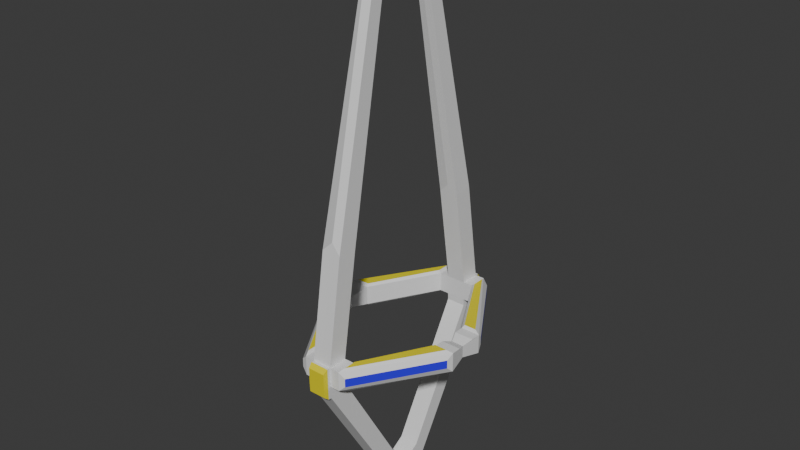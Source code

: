 # Source: lance_3.blend  (saved by Blender 4.2.66; exported with 4.5.12 LTS)
import bpy
from mathutils import Matrix  # noqa: F401  (used for matrix-valued properties, if any)

bpy.ops.wm.read_factory_settings(use_empty=True)
scene = bpy.context.scene
scene.name = 'c_ubersaw.qc'

# ---- collections
col_lance_3 = bpy.data.collections.new('lance_3'); scene.collection.children.link(col_lance_3)

# ---- materials (node trees are filled in below, after node groups)
mat_c_ubersaw = bpy.data.materials.new('c_ubersaw')
mat_c_ubersaw.use_transparent_shadow = False
mat_c_ubersaw.diffuse_color = (0.9858, 0.0, 0.5364, 1.0)
mat_c_saxxy = bpy.data.materials.new('c_saxxy')
mat_c_saxxy.use_transparent_shadow = False
mat_blue = bpy.data.materials.new('blue')
mat_blue.use_transparent_shadow = False
mat_glow_inner_001 = bpy.data.materials.new('glow_inner.001')
mat_glow_inner_001.use_transparent_shadow = False
mat_c_frying_pan_gold = bpy.data.materials.new('c_frying_pan_gold')

# ---- material node trees
mat_c_saxxy.use_nodes = True; mat_c_saxxy.node_tree.nodes.clear()
_N = mat_c_saxxy.node_tree.nodes; _L = mat_c_saxxy.node_tree.links
n0 = _N.new('ShaderNodeBsdfPrincipled'); n0.name = 'Principled BSDF'; n0.location = (10, 300)
n0.inputs[0].default_value = (0.8004, 0.1685, 0.004768, 1.0)
n1 = _N.new('ShaderNodeOutputMaterial'); n1.name = 'Material Output'; n1.location = (300, 300)
_L.new(n0.outputs[0], n1.inputs[0])
n1.is_active_output = True
mat_blue.use_nodes = True; mat_blue.node_tree.nodes.clear()
_N = mat_blue.node_tree.nodes; _L = mat_blue.node_tree.links
n0 = _N.new('ShaderNodeBsdfPrincipled'); n0.name = 'Principled BSDF'; n0.location = (10, 300)
n0.inputs[0].default_value = (0.03327, 0.006964, 0.8006, 1.0)
n1 = _N.new('ShaderNodeOutputMaterial'); n1.name = 'Material Output'; n1.location = (300, 300)
_L.new(n0.outputs[0], n1.inputs[0])
n1.is_active_output = True
mat_glow_inner_001.use_nodes = True; mat_glow_inner_001.node_tree.nodes.clear()
_N = mat_glow_inner_001.node_tree.nodes; _L = mat_glow_inner_001.node_tree.links
n0 = _N.new('ShaderNodeBsdfPrincipled'); n0.name = 'Principled BSDF'; n0.location = (10, 300)
n1 = _N.new('ShaderNodeOutputMaterial'); n1.name = 'Material Output'; n1.location = (300, 300)
_L.new(n0.outputs[0], n1.inputs[0])
n1.is_active_output = True
mat_c_frying_pan_gold.use_nodes = True; mat_c_frying_pan_gold.node_tree.nodes.clear()
_N = mat_c_frying_pan_gold.node_tree.nodes; _L = mat_c_frying_pan_gold.node_tree.links
n0 = _N.new('ShaderNodeBsdfPrincipled'); n0.name = 'Principled BSDF'; n0.location = (10, 300)
n0.inputs[0].default_value = (0.8001, 0.6991, 0.004141, 1.0)
n1 = _N.new('ShaderNodeOutputMaterial'); n1.name = 'Material Output'; n1.location = (300, 300)
_L.new(n0.outputs[0], n1.inputs[0])
n1.is_active_output = True

# ---- world
world_world = bpy.data.worlds.new('World'); scene.world = world_world
world_world.use_nodes = True; world_world.node_tree.nodes.clear()
_N = world_world.node_tree.nodes; _L = world_world.node_tree.links
n0 = _N.new('ShaderNodeOutputWorld'); n0.name = 'World Output'; n0.location = (300, 300)
n1 = _N.new('ShaderNodeBackground'); n1.name = 'Background'; n1.location = (10, 300)
n1.inputs[0].default_value = (0.05088, 0.05088, 0.05088, 1.0)
_L.new(n1.outputs[0], n0.inputs[0])
n0.is_active_output = True
world_world.color = (0.05088, 0.05088, 0.05088)
world_world.use_sun_shadow = False
world_world.sun_shadow_jitter_overblur = 0.0

# ---- meshes
me_hand_crest_v1 = bpy.data.meshes.new('hand_crest_v1')
me_hand_crest_v1.from_pydata([(-2.25, -10.4, 1.25), (-2.25, -10.4, -1.25), (-6.0, -1.0, 1.0), (-1.0, -11.0, 1.0), (-1.0, -9.0, 1.0), (-8.0, -1.0, 1.0), (-2.25, -9.104, -1.25), (-2.25, -9.104, 1.25), (0.0, -11.0, -1.0), (0.0, -11.0, 1.0), (0.0, -9.0, -1.0), (0.0, -9.0, 1.0), (-7.396, -2.25, -1.25), (-7.396, -2.25, 1.25), (-7.631, 0.0, -0.6308), (-7.631, 0.0, 0.6308), (-6.104, -2.25, -1.25), (-6.104, -2.25, 1.25), (-6.369, 0.0, -0.6308), (-6.369, 0.0, 0.6308), (-0.6, -2.396, 36.48), (-0.6, -3.286, 38.27), (0.0, -9.04, -1.719), (-0.6, -2.841, 37.37), (0.0, -10.96, -2.281), (0.0, -2.217, 36.57), (0.0, -3.552, 39.25), (-1.0, -9.0, -1.0), (-2.0, -11.0, -1.0), (0.0, -3.107, 38.36), (-1.0, -11.0, -1.0), (-1.0, -9.346, 11.72), (-1.0, -7.374, 11.39), (0.0, -9.18, 12.7), (0.0, -7.207, 12.37), (-2.0, -9.0, 1.0), (-6.0, -2.0, 1.0), (-2.607, -10.81, 0.437), (-7.81, -2.607, 0.437), (-2.0, -9.0, -1.0), (-2.607, -10.81, -0.437), (-6.0, -2.0, -1.0), (-7.81, -2.607, -0.437), (-2.0, -11.0, -1.0), (-8.0, -2.0, -1.0), (-2.0, -11.0, 1.0), (-8.0, -2.0, 1.0), (-2.0, -11.0, -1.0), (-2.0, -11.0, 1.0), (-1.0, -9.04, -1.719), (-1.0, -10.96, -2.281), (0.0, -1.443, -14.98), (0.0, -2.361, -16.76), (-1.0, -1.443, -14.98), (-1.0, -2.361, -16.76), (0.0, 0.0, -15.87), (0.0, 0.0, -17.64), (-1.0, 0.0, -15.87), (-1.0, 0.0, -17.64), (-1.0, -11.33, 1.022), (0.0, -11.33, -0.9778), (0.0, -11.33, 1.022), (0.0, -11.29, -2.259), (-1.0, -11.33, -0.9778), (-1.0, -11.29, -2.259), (-0.8849, -11.78, 0.6172), (0.0, -11.78, -0.9226), (0.0, -11.78, 0.6172), (0.0, -11.74, -1.909), (-0.8849, -11.78, -0.9226), (-0.8849, -11.74, -1.909)], [(43, 30)], [(31, 33, 26, 21), (31, 21, 23, 20, 32), (42, 40, 37, 38), (2, 19, 15, 5), (35, 39, 41, 36), (3, 9, 33, 31), (34, 32, 20, 25), (17, 13, 0, 7), (39, 35, 4, 11, 10, 27), (10, 11, 9, 8), (8, 9, 61, 60), (27, 30, 28, 43, 47, 39), (4, 35, 45, 3), (44, 46, 5, 15, 14), (14, 15, 19, 18), (18, 19, 2, 36, 41), (6, 1, 12, 16), (14, 18, 41, 44), (5, 46, 36, 2), (27, 10, 22, 49), (10, 8, 24, 22), (30, 27, 49, 50), (4, 3, 31, 32), (11, 4, 32, 34), (30, 50, 64, 63), (9, 11, 34, 33), (17, 7, 35, 36), (0, 13, 46, 45), (7, 0, 45, 35), (13, 17, 36, 46), (1, 6, 39, 43), (6, 16, 41, 39), (12, 1, 43, 44), (16, 12, 44, 41), (47, 28, 43, 44), (46, 45, 48), (30, 3, 48, 45, 43, 47, 28), (23, 21, 26, 29), (40, 42, 44, 47), (38, 37, 48, 46), (37, 40, 47, 48), (42, 38, 46, 44), (47, 28, 43, 45, 48, 46, 44), (49, 22, 51, 53), (50, 49, 53, 54), (24, 50, 54, 52), (22, 24, 52, 51), (54, 53, 57, 58), (51, 52, 56, 55), (53, 51, 55, 57), (52, 54, 58, 56), (24, 8, 60, 62), (3, 30, 63, 59), (9, 3, 59, 61), (50, 24, 62, 64), (59, 63, 69, 65), (62, 60, 66, 68), (60, 61, 67, 66), (63, 64, 70, 69), (61, 59, 65, 67), (64, 62, 68, 70), (67, 65, 69, 70, 68, 66), (29, 25, 20, 23)])
me_hand_crest_v1.polygons.foreach_set('material_index', [3, 3, 2, 3, 3, 3, 3, 4, 3, 3, 3, 3, 3, 3, 3, 3, 4, 3, 3, 3, 3, 3, 3, 3, 3, 3, 3, 3, 3, 3, 3, 3, 3, 3, 4, 4, 3, 3, 3, 3, 3, 3, 4, 3, 3, 3, 3, 3, 3, 3, 3, 3, 3, 3, 3, 4, 4, 4, 4, 4, 4, 4, 3])
_uv = me_hand_crest_v1.uv_layers.new(name='Float2')
_uv.uv.foreach_set('vector', [0.5111, 0.6164, 0.4702, 0.4758, -0.6145, -0.7092, -0.5794, -0.6393, 0.4088, 1.332, -0.2413, 1.92, -0.2208, 1.663, -0.2004, 1.406, 0.4174, 0.5544, 0.4654, 0.2121, 0.5448, 1.302, 0.8136, 1.674, 0.6218, 0.3221, 0.625, 2.369, 0.625, 1.766, 0.625, 1.117, 0.625, 1.336, 0.625, -1.0, 0.375, -1.0, 0.375, 0.4086, 0.625, 0.4086, 0.625, 1.0, 0.625, 0.875, 1.99, 0.8514, 1.869, 0.9731, 0.4261, 0.1642, 0.4736, 0.09008, -0.6973, -0.2766, -0.7035, -0.2485, 1.513, 0.9062, 1.675, 0.9062, 1.031, 1.925, 1.031, 1.763, 0.375, 0.125, 0.625, 0.125, 0.625, 0.25, 0.625, 0.375, 0.375, 0.375, 0.375, 0.25, 0.375, 1.75, 0.625, 1.75, 0.625, 2.0, 0.375, 2.0, 0.375, 2.0, 0.625, 2.0, 0.6278, 2.042, 0.3778, 2.042, 0.375, 0.25, 0.0, 0.0, 0.375, 1.125, 0.375, 1.125, 0.0, 0.0, 0.375, 0.125, 0.625, 0.25, 0.625, 0.125, 1.0, 2.0, 0.625, 1.0, 0.356, -0.06349, 0.6048, -0.05919, 0.6071, 0.05725, 0.5614, 0.1796, 0.404, 0.1783, 0.4212, -0.5788, 0.5788, -0.5788, 0.5788, -0.4212, 0.4212, -0.4212, 0.4417, 0.6934, 0.5983, 0.6893, 0.6451, 0.8155, 0.6438, 0.9359, 0.3943, 0.9377, 0.2883, -0.467, 0.03773, 1.447, 1.307, 0.5458, 1.837, -0.8362, -0.7038, 0.6322, -0.5462, 0.6322, -0.5, 0.875, -0.75, 0.875, 1.132, 1.226, 1.993, 1.274, 2.603, 2.146, 1.772, 2.104, 0.375, 0.25, 0.375, 0.375, 0.2851, 0.375, 0.2851, 0.25, 0.375, 1.75, 0.375, 2.0, 0.2149, 1.995, 0.2851, 1.755, 0.0, 0.0, 0.375, 0.25, 0.3674, 0.245, 0.007565, 0.005044, 0.625, 0.25, 0.625, 1.0, 0.625, 0.3797, 0.625, -0.3599, 0.625, 0.375, 0.625, 0.25, 1.825, 0.2704, 1.944, 0.3925, 0.0, 0.0, 0.007565, 0.005044, -0.05498, -0.03665, -0.06254, -0.04169, 0.625, 2.0, 0.625, 1.75, 2.047, 1.526, 2.088, 1.772, 1.589, 1.018, 1.031, 1.763, 1.0, 1.75, 1.576, 0.9864, 1.031, 1.925, 1.759, 1.009, 1.834, 0.9781, 1.0, 2.0, 1.031, 1.763, 1.031, 1.925, 1.0, 2.0, 1.0, 1.75, 1.675, 0.9062, 1.513, 0.9062, 1.5, 0.875, 1.75, 0.875, 0.03773, 1.447, 0.2883, -0.467, 0.375, -1.0, -1.49e-08, 2.0, 0.2883, -0.467, 1.026, -0.08794, 1.205, -0.2913, 0.375, -1.0, 0.2262, 0.4659, 0.03773, 1.447, -1.49e-08, 2.0, 0.033, 0.7578, 2.375, 0.8543, 1.408, 0.8646, 1.121, 0.8612, 2.615, 0.8451, 0.375, 1.125, 0.375, 1.125, 0.375, 1.125, 0.3628, 0.07842, 0.7068, 0.2978, 1.0, 2.0, 1.0, 2.0, 0.0, 0.0, 0.0, 0.0, 1.0, 2.0, 1.0, 2.0, 0.375, 1.125, 0.0, 0.0, 0.375, 1.125, -0.2208, 1.663, -0.5794, -0.6393, -0.6145, -0.7092, 0.0, 0.0, 0.5448, 1.302, 0.3196, 0.1215, 0.2201, -0.001327, 0.375, 1.125, 0.7661, 0.3998, 0.8136, 1.674, 1.0, 2.0, 0.8492, 0.3745, 0.8136, 1.674, 0.5448, 1.302, 0.375, 1.125, 1.0, 2.0, 0.4638, 0.05109, 0.5761, 0.05828, 0.64, -0.01224, 0.3834, -0.02768, 0.375, 1.125, 0.375, 1.125, 0.375, 1.125, 1.0, 2.0, 1.0, 2.0, 0.7068, 0.2978, 0.3628, 0.07842, 0.2851, 0.25, 0.2851, 0.375, -0.913, 0.375, -0.913, 0.25, 0.007565, 0.005044, 0.3674, 0.245, 1.792, 1.195, 1.62, 1.08, 0.2149, 0.875, 0.2149, 1.0, -1.237, 1.0, -1.237, 0.875, 0.2851, 1.755, 0.2149, 1.995, -1.595, 0.9202, -1.373, 0.8053, 1.62, 1.08, 1.792, 1.195, 2.062, 1.375, 2.062, 1.375, -1.373, 0.8053, -1.595, 0.9202, -1.705, 0.625, -1.483, 0.625, -0.837, 0.25, -0.837, 0.375, -0.9606, 0.375, -0.9606, 0.25, -1.106, 0.875, -1.106, 1.0, -1.29, 1.0, -1.29, 0.875, 0.2149, 1.995, 0.375, 2.0, 0.3778, 2.042, 0.2176, 2.037, 0.0, 0.0, 0.0, 0.0, 0.0, 0.0, 0.005302, 0.007423, 0.625, 0.875, 0.625, 1.0, 0.6137, 1.002, 0.614, 0.8767, 0.2149, 1.0, 0.2149, 0.875, 0.2337, 0.875, 0.2337, 1.0, 0.005302, 0.007423, 0.0, 0.0, 0.00221, 0.003094, 0.008593, 0.01203, 0.2176, 2.037, 0.3778, 2.042, 0.3847, 2.097, 0.2614, 2.093, 0.3778, 2.042, 0.6278, 2.042, 0.5771, 2.097, 0.3847, 2.097, -0.06254, -0.04169, -0.05498, -0.03665, -0.1395, -0.09302, -0.1453, -0.0969, 0.614, 0.8767, 0.6137, 1.002, 0.599, 0.9893, 0.5993, 0.8789, 0.2337, 1.0, 0.2337, 0.875, 0.2592, 0.875, 0.2592, 0.9856, 0.5771, 2.097, 0.008593, 0.01203, -0.1453, -0.0969, 0.2592, 0.9856, 0.2614, 2.093, 0.3847, 2.097, 0.0, 0.0, -0.7035, -0.2485, -0.6973, -0.2766, -0.2208, 1.663])
me_hand_crest_v1.materials.append(mat_c_ubersaw)
me_hand_crest_v1.materials.append(mat_c_saxxy)
me_hand_crest_v1.materials.append(mat_blue)
me_hand_crest_v1.materials.append(mat_glow_inner_001)
me_hand_crest_v1.materials.append(mat_c_frying_pan_gold)
me_hand_crest_v1.update()
me_hand_crest_v1.normals_split_custom_set([tuple(v) for v in zip(*[iter([-0.3121, -0.9274, 0.2065, -0.3121, -0.9274, 0.2065, -0.3121, -0.9274, 0.2065, -0.3121, -0.9274, 0.2065, -0.9999, 0.009919, 0.01337, -0.9999, 0.009919, 0.01337, -0.9999, 0.009919, 0.01337, -0.9999, 0.009919, 0.01337, -0.9999, 0.009919, 0.01337, -0.8444, -0.5356, 0.0, -0.8444, -0.5356, 0.0, -0.8444, -0.5356, 0.0, -0.8444, -0.5356, 0.0, 0.0, 0.3464, 0.9381, 0.0, 0.3464, 0.9381, 0.0, 0.3464, 0.9381, 0.0, 0.3464, 0.9381, 0.8682, 0.4961, 0.0, 0.8682, 0.4961, 0.0, 0.8682, 0.4961, 0.0, 0.8682, 0.4961, 0.0, 0.0066, -0.9882, 0.1531, 0.0066, -0.9882, 0.1531, 0.0066, -0.9882, 0.1531, 0.0066, -0.9882, 0.1531, -0.07851, 0.9773, -0.197, -0.07851, 0.9773, -0.197, -0.07851, 0.9773, -0.197, -0.07851, 0.9773, -0.197, 0.0, 0.0, 1.0, 0.0, 0.0, 1.0, 0.0, 0.0, 1.0, 0.0, 0.0, 1.0, 0.0, 1.0, 0.0, 0.0, 1.0, 0.0, 0.0, 1.0, 0.0, 0.0, 1.0, 0.0, 0.0, 1.0, 0.0, 0.0, 1.0, 0.0, 1.0, 0.0, 0.0, 1.0, 0.0, 0.0, 1.0, 0.0, 0.0, 1.0, 0.0, 0.0, 1.0, 0.0, 0.0, 1.0, 0.0, 0.0, 1.0, 0.0, 0.0, 1.0, 0.0, 0.0, 0.0, 0.0, -1.0, 0.0, 0.0, -1.0, 0.0, 0.0, -1.0, 0.0, 0.0, -1.0, 0.0, 0.0, -1.0, 0.0, 0.0, -1.0, 0.0, 0.0, 1.0, 0.0, 0.0, 1.0, 0.0, 0.0, 1.0, 0.0, 0.0, 1.0, -0.9837, 0.1719, -0.0527, -0.9837, 0.1719, -0.0527, -0.9837, 0.1719, -0.0527, -0.9837, 0.1719, -0.0527, -0.9837, 0.1719, -0.0527, 0.0, 1.0, 0.0, 0.0, 1.0, 0.0, 0.0, 1.0, 0.0, 0.0, 1.0, 0.0, 0.9837, 0.1719, -0.0527, 0.9837, 0.1719, -0.0527, 0.9837, 0.1719, -0.0527, 0.9837, 0.1719, -0.0527, 0.9837, 0.1719, -0.0527, 3.842e-08, 0.0, -1.0, 3.842e-08, 0.0, -1.0, 3.842e-08, 0.0, -1.0, 3.842e-08, 0.0, -1.0, 0.0, 0.1816, -0.9834, 0.0, 0.1816, -0.9834, 0.0, 0.1816, -0.9834, 0.0, 0.1816, -0.9834, 0.0, 0.0, 1.0, 0.0, 0.0, 1.0, 0.0, 0.0, 1.0, 0.0, 0.0, 1.0, 0.0, 0.9984, -0.05605, 0.0, 0.9984, -0.05605, 0.0, 0.9984, -0.05605, 0.0, 0.9984, -0.05605, 1.0, 0.0, 0.0, 1.0, 0.0, 0.0, 1.0, 0.0, 0.0, 1.0, 0.0, 0.0, -1.0, 0.0, 0.0, -1.0, 0.0, 0.0, -1.0, 0.0, 0.0, -1.0, 0.0, 0.0, -1.0, 0.0, 0.0, -1.0, 0.0, 0.0, -1.0, 0.0, 0.0, -1.0, 0.0, 0.0, -0.005537, 0.9879, -0.1552, -0.005537, 0.9879, -0.1552, -0.005537, 0.9879, -0.1552, -0.005537, 0.9879, -0.1552, -1.0, 0.0, 0.0, -1.0, 0.0, 0.0, -1.0, 0.0, 0.0, -1.0, 0.0, 0.0, 1.0, 0.0, 0.0, 1.0, 0.0, 0.0, 1.0, 0.0, 0.0, 1.0, 0.0, 0.0, 0.6264, 0.3551, 0.694, 0.6264, 0.3551, 0.694, 0.6264, 0.3551, 0.694, 0.6264, 0.3551, 0.694, -0.5993, -0.3896, 0.6993, -0.5993, -0.3896, 0.6993, -0.5993, -0.3896, 0.6993, -0.5993, -0.3896, 0.6993, 0.7071, 0.0, 0.7071, 0.7071, 0.0, 0.7071, 0.7071, 0.0, 0.7071, 0.7071, 0.0, 0.7071, -5.12e-08, 0.7071, 0.7071, -5.12e-08, 0.7071, 0.7071, -5.12e-08, 0.7071, 0.7071, -5.12e-08, 0.7071, 0.7071, 0.7071, 0.0, -0.7071, 0.7071, 0.0, -0.7071, 0.7071, 0.0, -0.7071, 0.7071, 0.0, -0.7071, 0.6264, 0.3551, -0.694, 0.6264, 0.3551, -0.694, 0.6264, 0.3551, -0.694, 0.6264, 0.3551, -0.694, -0.5993, -0.3896, -0.6993, -0.5993, -0.3896, -0.6993, -0.5993, -0.3896, -0.6993, -0.5993, -0.3896, -0.6993, -5.12e-08, 0.7071, -0.7071, -5.12e-08, 0.7071, -0.7071, -5.12e-08, 0.7071, -0.7071, -5.12e-08, 0.7071, -0.7071, 0.0, 0.0, 1.0, 0.0, 0.0, 1.0, 0.0, 0.0, 1.0, 0.0, 0.0, 1.0, 0.0, 0.0, 1.0, 0.0, 0.0, 1.0, 0.0, 0.0, 1.0, 0.0, -1.0, 0.0, 0.0, -1.0, 0.0, 0.0, -1.0, 0.0, 0.0, -1.0, 0.0, 0.0, -1.0, 0.0, 0.0, -1.0, 0.0, 0.0, -1.0, 0.0, -0.3162, 0.8496, 0.4221, -0.3162, 0.8496, 0.4221, -0.3162, 0.8496, 0.4221, -0.3162, 0.8496, 0.4221, -0.7457, -0.4856, -0.4562, -0.7457, -0.4856, -0.4562, -0.7457, -0.4856, -0.4562, -0.7457, -0.4856, -0.4562, -0.7457, -0.4856, 0.4562, -0.7457, -0.4856, 0.4562, -0.7457, -0.4856, 0.4562, -0.7457, -0.4856, 0.4562, -0.2981, -0.9545, 0.0, -0.2981, -0.9545, 0.0, -0.2981, -0.9545, 0.0, -0.2981, -0.9545, 0.0, -0.9545, -0.2981, 0.0, -0.9545, -0.2981, 0.0, -0.9545, -0.2981, 0.0, -0.9545, -0.2981, 0.0, -0.8321, -0.5547, 0.0, -0.8321, -0.5547, 0.0, -0.8321, -0.5547, 0.0, -0.8321, -0.5547, 0.0, -0.8321, -0.5547, 0.0, -0.8321, -0.5547, 0.0, -0.8321, -0.5547, 0.0, 0.0, 0.8678, 0.497, 0.0, 0.8678, 0.497, 0.0, 0.8678, 0.497, 0.0, 0.8678, 0.497, -1.0, 0.0, 0.0, -1.0, 0.0, 0.0, -1.0, 0.0, 0.0, -1.0, 0.0, 0.0, 0.0, -0.8598, -0.5106, 0.0, -0.8598, -0.5106, 0.0, -0.8598, -0.5106, 0.0, -0.8598, -0.5106, 1.0, 0.0, 0.0, 1.0, 0.0, 0.0, 1.0, 0.0, 0.0, 1.0, 0.0, 0.0, -1.0, 0.0, 0.0, -1.0, 0.0, 0.0, -1.0, 0.0, 0.0, -1.0, 0.0, 0.0, 1.0, 0.0, 0.0, 1.0, 0.0, 0.0, 1.0, 0.0, 0.0, 1.0, 0.0, 0.0, 0.0, 0.521, 0.8535, 0.0, 0.521, 0.8535, 0.0, 0.521, 0.8535, 0.0, 0.521, 0.8535, 0.0, -0.3494, -0.937, 0.0, -0.3494, -0.937, 0.0, -0.3494, -0.937, 0.0, -0.3494, -0.937, 1.0, 0.0, 0.0, 1.0, 0.0, 0.0, 1.0, 0.0, 0.0, 1.0, 0.0, 0.0, -1.0, 1.787e-07, 0.0, -1.0, 1.787e-07, 0.0, -1.0, 1.787e-07, 0.0, -1.0, 1.787e-07, 0.0, 0.0, 0.06652, 0.9978, 0.0, 0.06652, 0.9978, 0.0, 0.06652, 0.9978, 0.0, 0.06652, 0.9978, 0.0, -0.06652, -0.9978, 0.0, -0.06652, -0.9978, 0.0, -0.06652, -0.9978, 0.0, -0.06652, -0.9978, -0.9677, -0.2521, 0.0, -0.9677, -0.2521, 0.0, -0.9677, -0.2521, 0.0, -0.9677, -0.2521, 0.0, 1.0, 0.0, 0.0, 1.0, 0.0, 0.0, 1.0, 0.0, 0.0, 1.0, 0.0, 0.0, 1.0, 0.0, 0.0, 1.0, 0.0, 0.0, 1.0, 0.0, 0.0, 1.0, 0.0, 0.0, -0.9674, -0.253, -0.007968, -0.9674, -0.253, -0.007968, -0.9674, -0.253, -0.007968, -0.9674, -0.253, -0.007968, 0.0, -0.6759, 0.737, 0.0, -0.6759, 0.737, 0.0, -0.6759, 0.737, 0.0, -0.6759, 0.737, 0.0, -0.6131, -0.79, 0.0, -0.6131, -0.79, 0.0, -0.6131, -0.79, 0.0, -0.6131, -0.79, 0.0, -0.9999, -0.0123, 0.0, -0.9999, -0.0123, 0.0, -0.9999, -0.0123, 0.0, -0.9999, -0.0123, 0.0, -0.9999, -0.0123, 0.0, -0.9999, -0.0123, -0.3162, 0.8496, 0.4221, -0.3162, 0.8496, 0.4221, -0.3162, 0.8496, 0.4221, -0.3162, 0.8496, 0.4221])] * 3)])
arm_c_ubersaw_qc_skeleton = bpy.data.armatures.new('c_ubersaw.qc_skeleton')  # bones are not reproduced

# ---- objects
ob_hand_crest_v1_001 = bpy.data.objects.new('hand_crest_v1.001', arm_c_ubersaw_qc_skeleton)
ob_lance_3 = bpy.data.objects.new('lance_3', me_hand_crest_v1)

# ---- transforms, parenting, visibility, modifiers, constraints
ob_hand_crest_v1_001.location = (0.0, 0.0, 0.0)
ob_hand_crest_v1_001.show_in_front = True
ob_lance_3.parent = ob_hand_crest_v1_001
ob_lance_3.location = (0.0, 0.0, 0.0)
_vg = ob_lance_3.vertex_groups.new(name='weapon_bone')
_vg = ob_lance_3.vertex_groups.new(name='charge_level')
_vg = ob_lance_3.vertex_groups.new(name='c_weapon_stattrack')
_m = ob_lance_3.modifiers.new('Armature', 'ARMATURE')
_m.object = ob_hand_crest_v1_001
_m = ob_lance_3.modifiers.new('Mirror', 'MIRROR')
_m.use_axis = (True, True, False)
_m.use_clip = True

# ---- collection membership
scene.collection.objects.link(ob_hand_crest_v1_001)
col_lance_3.objects.link(ob_lance_3)

# ---- scene / render settings (as saved in the file)
scene.frame_start = 0; scene.frame_end = 0; scene.frame_set(1)
scene.render.engine = 'BLENDER_EEVEE_NEXT'
scene.cycles.sampling_pattern = 'TABULATED_SOBOL'
scene.eevee.ray_tracing_options.trace_max_roughness = 0.0
bpy.context.view_layer.update()

# ---- added for rendering (the .blend has no active camera and no usable light): camera, sun
cam_auto = bpy.data.cameras.new('AutoCamera')
cam_auto.lens = 50.0
cam_auto.sensor_width = 36.0
cam_auto.clip_end = 1033.06
ob_auto_camera = bpy.data.objects.new('AutoCamera', cam_auto)
scene.collection.objects.link(ob_auto_camera)
ob_auto_camera.location = (58.8639, -70.6367, 57.8966)
ob_auto_camera.rotation_euler = (1.09748, -7.21219e-08, 0.694738)
scene.camera = ob_auto_camera
light_auto_sun = bpy.data.lights.new('AutoSun', 'SUN')
light_auto_sun.energy = 3.0
light_auto_sun.angle = 0.0523599
ob_auto_sun = bpy.data.objects.new('AutoSun', light_auto_sun)
scene.collection.objects.link(ob_auto_sun)
ob_auto_sun.rotation_euler = (0.872665, 0.174533, 0.523599)
bpy.context.view_layer.update()
